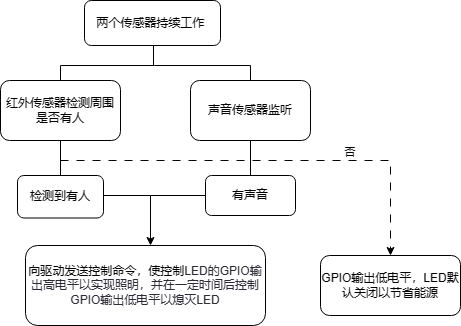

The diagram above was exported from draw.io. Its source (the exported page's mxGraphModel, read from the mxfile embedded in the PNG):
<mxGraphModel dx="693" dy="441" grid="0" gridSize="10" guides="1" tooltips="1" connect="1" arrows="1" fold="1" page="1" pageScale="1" pageWidth="827" pageHeight="1169" math="0" shadow="0">
  <root>
    <mxCell id="0" />
    <mxCell id="1" parent="0" />
    <mxCell id="HtcTBDDEGbPaWOdVv6l3-11" value="有声音" style="rounded=1;whiteSpace=wrap;html=1;strokeColor=default;align=center;verticalAlign=middle;fontFamily=Helvetica;fontSize=12;fontColor=default;fillColor=default;" vertex="1" parent="1">
      <mxGeometry x="415" y="270" width="90" height="40" as="geometry" />
    </mxCell>
    <mxCell id="HtcTBDDEGbPaWOdVv6l3-19" value="" style="edgeStyle=orthogonalEdgeStyle;rounded=0;orthogonalLoop=1;jettySize=auto;html=1;" edge="1" parent="1" source="HtcTBDDEGbPaWOdVv6l3-9" target="HtcTBDDEGbPaWOdVv6l3-13">
      <mxGeometry relative="1" as="geometry">
        <Array as="points">
          <mxPoint x="270" y="290" />
          <mxPoint x="360" y="290" />
        </Array>
      </mxGeometry>
    </mxCell>
    <mxCell id="HtcTBDDEGbPaWOdVv6l3-33" style="edgeStyle=orthogonalEdgeStyle;rounded=0;orthogonalLoop=1;jettySize=auto;html=1;entryX=0.5;entryY=0;entryDx=0;entryDy=0;dashed=1;dashPattern=8 8;" edge="1" parent="1" target="HtcTBDDEGbPaWOdVv6l3-14">
      <mxGeometry relative="1" as="geometry">
        <mxPoint x="270" y="255" as="sourcePoint" />
        <mxPoint x="600" y="345" as="targetPoint" />
        <Array as="points">
          <mxPoint x="600" y="255" />
        </Array>
      </mxGeometry>
    </mxCell>
    <mxCell id="HtcTBDDEGbPaWOdVv6l3-9" value="红外传感器检测周围是否有人" style="rounded=1;whiteSpace=wrap;html=1;" vertex="1" parent="1">
      <mxGeometry x="210" y="175" width="120" height="60" as="geometry" />
    </mxCell>
    <mxCell id="HtcTBDDEGbPaWOdVv6l3-10" value="声音传感器监听" style="rounded=1;whiteSpace=wrap;html=1;" vertex="1" parent="1">
      <mxGeometry x="400" y="175" width="120" height="60" as="geometry" />
    </mxCell>
    <mxCell id="HtcTBDDEGbPaWOdVv6l3-12" value="检测到有人" style="rounded=1;whiteSpace=wrap;html=1;" vertex="1" parent="1">
      <mxGeometry x="227" y="270" width="86" height="42.5" as="geometry" />
    </mxCell>
    <mxCell id="HtcTBDDEGbPaWOdVv6l3-13" value="&lt;font face=&quot;Helvetica&quot; style=&quot;font-size: 12px;&quot;&gt;向驱动发送控制命令，使控制&lt;span style=&quot;border-color: var(--border-color); color: rgb(44, 44, 54);&quot;&gt;LED&lt;/span&gt;&lt;span style=&quot;border-color: var(--border-color); color: rgb(44, 44, 54);&quot;&gt;的&lt;/span&gt;&lt;span style=&quot;border-color: var(--border-color); color: rgb(44, 44, 54);&quot;&gt;GPIO&lt;/span&gt;&lt;span style=&quot;border-color: var(--border-color); color: rgb(44, 44, 54);&quot;&gt;输出高电平以实现照明，并在一定时间后控制&lt;/span&gt;&lt;span style=&quot;border-color: var(--border-color); color: rgb(44, 44, 54);&quot;&gt;GPIO&lt;/span&gt;&lt;span style=&quot;border-color: var(--border-color); color: rgb(44, 44, 54);&quot;&gt;输出低电平以熄灭&lt;/span&gt;&lt;span style=&quot;border-color: var(--border-color); color: rgb(44, 44, 54);&quot;&gt;LED&lt;/span&gt;&lt;/font&gt;" style="rounded=1;whiteSpace=wrap;html=1;" vertex="1" parent="1">
      <mxGeometry x="235" y="340" width="240" height="80" as="geometry" />
    </mxCell>
    <mxCell id="HtcTBDDEGbPaWOdVv6l3-14" value="&lt;font face=&quot;Helvetica&quot;&gt;GPIO输出低电平，&lt;span style=&quot;border-color: var(--border-color);&quot;&gt;LED&lt;/span&gt;&lt;span style=&quot;border-color: var(--border-color);&quot;&gt;默认关闭以节省能源&lt;/span&gt;&lt;/font&gt;" style="rounded=1;whiteSpace=wrap;html=1;" vertex="1" parent="1">
      <mxGeometry x="530" y="350" width="140" height="60" as="geometry" />
    </mxCell>
    <mxCell id="HtcTBDDEGbPaWOdVv6l3-15" value="两个传感器持续工作&amp;nbsp;" style="rounded=1;whiteSpace=wrap;html=1;" vertex="1" parent="1">
      <mxGeometry x="294" y="95" width="136" height="45" as="geometry" />
    </mxCell>
    <mxCell id="HtcTBDDEGbPaWOdVv6l3-23" value="" style="endArrow=none;html=1;rounded=0;exitX=0.5;exitY=0;exitDx=0;exitDy=0;entryX=0.5;entryY=1;entryDx=0;entryDy=0;" edge="1" parent="1" source="HtcTBDDEGbPaWOdVv6l3-11" target="HtcTBDDEGbPaWOdVv6l3-10">
      <mxGeometry width="50" height="50" relative="1" as="geometry">
        <mxPoint x="414" y="285" as="sourcePoint" />
        <mxPoint x="464" y="235" as="targetPoint" />
      </mxGeometry>
    </mxCell>
    <mxCell id="HtcTBDDEGbPaWOdVv6l3-25" value="" style="endArrow=none;html=1;rounded=0;entryX=0;entryY=0.5;entryDx=0;entryDy=0;" edge="1" parent="1" target="HtcTBDDEGbPaWOdVv6l3-11">
      <mxGeometry width="50" height="50" relative="1" as="geometry">
        <mxPoint x="360" y="290" as="sourcePoint" />
        <mxPoint x="414" y="289.5" as="targetPoint" />
      </mxGeometry>
    </mxCell>
    <mxCell id="HtcTBDDEGbPaWOdVv6l3-26" value="" style="endArrow=none;html=1;rounded=0;" edge="1" parent="1">
      <mxGeometry width="50" height="50" relative="1" as="geometry">
        <mxPoint x="363" y="160" as="sourcePoint" />
        <mxPoint x="363" y="140" as="targetPoint" />
      </mxGeometry>
    </mxCell>
    <mxCell id="HtcTBDDEGbPaWOdVv6l3-27" value="" style="endArrow=none;html=1;rounded=0;" edge="1" parent="1">
      <mxGeometry width="50" height="50" relative="1" as="geometry">
        <mxPoint x="364" y="160" as="sourcePoint" />
        <mxPoint x="460" y="160" as="targetPoint" />
      </mxGeometry>
    </mxCell>
    <mxCell id="HtcTBDDEGbPaWOdVv6l3-28" value="" style="endArrow=none;html=1;rounded=0;" edge="1" parent="1">
      <mxGeometry width="50" height="50" relative="1" as="geometry">
        <mxPoint x="270" y="160" as="sourcePoint" />
        <mxPoint x="364" y="160" as="targetPoint" />
      </mxGeometry>
    </mxCell>
    <mxCell id="HtcTBDDEGbPaWOdVv6l3-30" value="" style="endArrow=none;html=1;rounded=0;exitX=0.5;exitY=0;exitDx=0;exitDy=0;" edge="1" parent="1" source="HtcTBDDEGbPaWOdVv6l3-9">
      <mxGeometry width="50" height="50" relative="1" as="geometry">
        <mxPoint x="220" y="210" as="sourcePoint" />
        <mxPoint x="270" y="160" as="targetPoint" />
      </mxGeometry>
    </mxCell>
    <mxCell id="HtcTBDDEGbPaWOdVv6l3-31" value="" style="endArrow=none;html=1;rounded=0;exitX=0.5;exitY=0;exitDx=0;exitDy=0;" edge="1" parent="1" source="HtcTBDDEGbPaWOdVv6l3-10">
      <mxGeometry width="50" height="50" relative="1" as="geometry">
        <mxPoint x="460" y="170" as="sourcePoint" />
        <mxPoint x="460" y="160" as="targetPoint" />
      </mxGeometry>
    </mxCell>
    <mxCell id="HtcTBDDEGbPaWOdVv6l3-34" value="否" style="text;html=1;align=center;verticalAlign=middle;whiteSpace=wrap;rounded=0;fontSize=11;" vertex="1" parent="1">
      <mxGeometry x="530" y="232" width="60" height="30" as="geometry" />
    </mxCell>
  </root>
</mxGraphModel>